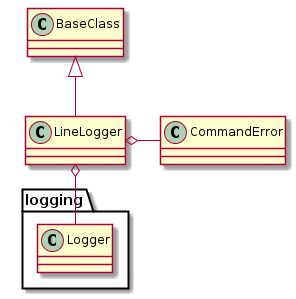

The diagram above was rendered by PlantUML. Its source (embedded in the PNG):
@startuml
BaseClass <|-- LineLogger
LineLogger o- CommandError
LineLogger o- logging.Logger

@enduml